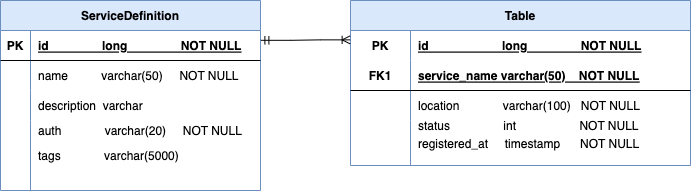

The diagram above was exported from draw.io. Its source (the exported page's mxGraphModel, read from the mxfile embedded in the PNG):
<mxGraphModel dx="1173" dy="807" grid="1" gridSize="10" guides="1" tooltips="1" connect="1" arrows="1" fold="1" page="1" pageScale="1" pageWidth="827" pageHeight="1169" math="0" shadow="0">
  <root>
    <mxCell id="0" />
    <mxCell id="1" parent="0" />
    <mxCell id="97v7duy4gqG8UtLQ_8MZ-1" value="ServiceDefinition" style="shape=table;startSize=30;container=1;collapsible=1;childLayout=tableLayout;fixedRows=1;rowLines=0;fontStyle=1;align=center;resizeLast=1;fillColor=#dae8fc;strokeColor=#6c8ebf;" vertex="1" parent="1">
      <mxGeometry x="180" y="205" width="260" height="190" as="geometry" />
    </mxCell>
    <mxCell id="97v7duy4gqG8UtLQ_8MZ-2" value="" style="shape=tableRow;horizontal=0;startSize=0;swimlaneHead=0;swimlaneBody=0;fillColor=none;collapsible=0;dropTarget=0;points=[[0,0.5],[1,0.5]];portConstraint=eastwest;top=0;left=0;right=0;bottom=1;" vertex="1" parent="97v7duy4gqG8UtLQ_8MZ-1">
      <mxGeometry y="30" width="260" height="30" as="geometry" />
    </mxCell>
    <mxCell id="97v7duy4gqG8UtLQ_8MZ-3" value="PK" style="shape=partialRectangle;connectable=0;fillColor=none;top=0;left=0;bottom=0;right=0;fontStyle=1;overflow=hidden;" vertex="1" parent="97v7duy4gqG8UtLQ_8MZ-2">
      <mxGeometry width="30" height="30" as="geometry">
        <mxRectangle width="30" height="30" as="alternateBounds" />
      </mxGeometry>
    </mxCell>
    <mxCell id="97v7duy4gqG8UtLQ_8MZ-4" value="id                long                NOT NULL" style="shape=partialRectangle;connectable=0;fillColor=none;top=0;left=0;bottom=0;right=0;align=left;spacingLeft=6;fontStyle=5;overflow=hidden;" vertex="1" parent="97v7duy4gqG8UtLQ_8MZ-2">
      <mxGeometry x="30" width="230" height="30" as="geometry">
        <mxRectangle width="230" height="30" as="alternateBounds" />
      </mxGeometry>
    </mxCell>
    <mxCell id="97v7duy4gqG8UtLQ_8MZ-5" value="" style="shape=tableRow;horizontal=0;startSize=0;swimlaneHead=0;swimlaneBody=0;fillColor=none;collapsible=0;dropTarget=0;points=[[0,0.5],[1,0.5]];portConstraint=eastwest;top=0;left=0;right=0;bottom=0;" vertex="1" parent="97v7duy4gqG8UtLQ_8MZ-1">
      <mxGeometry y="60" width="260" height="30" as="geometry" />
    </mxCell>
    <mxCell id="97v7duy4gqG8UtLQ_8MZ-6" value="" style="shape=partialRectangle;connectable=0;fillColor=none;top=0;left=0;bottom=0;right=0;editable=1;overflow=hidden;" vertex="1" parent="97v7duy4gqG8UtLQ_8MZ-5">
      <mxGeometry width="30" height="30" as="geometry">
        <mxRectangle width="30" height="30" as="alternateBounds" />
      </mxGeometry>
    </mxCell>
    <mxCell id="97v7duy4gqG8UtLQ_8MZ-7" value="name          varchar(50)     NOT NULL" style="shape=partialRectangle;connectable=0;fillColor=none;top=0;left=0;bottom=0;right=0;align=left;spacingLeft=6;overflow=hidden;" vertex="1" parent="97v7duy4gqG8UtLQ_8MZ-5">
      <mxGeometry x="30" width="230" height="30" as="geometry">
        <mxRectangle width="230" height="30" as="alternateBounds" />
      </mxGeometry>
    </mxCell>
    <mxCell id="97v7duy4gqG8UtLQ_8MZ-8" value="" style="shape=tableRow;horizontal=0;startSize=0;swimlaneHead=0;swimlaneBody=0;fillColor=none;collapsible=0;dropTarget=0;points=[[0,0.5],[1,0.5]];portConstraint=eastwest;top=0;left=0;right=0;bottom=0;" vertex="1" parent="97v7duy4gqG8UtLQ_8MZ-1">
      <mxGeometry y="90" width="260" height="30" as="geometry" />
    </mxCell>
    <mxCell id="97v7duy4gqG8UtLQ_8MZ-9" value="" style="shape=partialRectangle;connectable=0;fillColor=none;top=0;left=0;bottom=0;right=0;editable=1;overflow=hidden;" vertex="1" parent="97v7duy4gqG8UtLQ_8MZ-8">
      <mxGeometry width="30" height="30" as="geometry">
        <mxRectangle width="30" height="30" as="alternateBounds" />
      </mxGeometry>
    </mxCell>
    <mxCell id="97v7duy4gqG8UtLQ_8MZ-10" value="description  varchar" style="shape=partialRectangle;connectable=0;fillColor=none;top=0;left=0;bottom=0;right=0;align=left;spacingLeft=6;overflow=hidden;" vertex="1" parent="97v7duy4gqG8UtLQ_8MZ-8">
      <mxGeometry x="30" width="230" height="30" as="geometry">
        <mxRectangle width="230" height="30" as="alternateBounds" />
      </mxGeometry>
    </mxCell>
    <mxCell id="97v7duy4gqG8UtLQ_8MZ-11" value="" style="shape=tableRow;horizontal=0;startSize=0;swimlaneHead=0;swimlaneBody=0;fillColor=none;collapsible=0;dropTarget=0;points=[[0,0.5],[1,0.5]];portConstraint=eastwest;top=0;left=0;right=0;bottom=0;" vertex="1" parent="97v7duy4gqG8UtLQ_8MZ-1">
      <mxGeometry y="120" width="260" height="70" as="geometry" />
    </mxCell>
    <mxCell id="97v7duy4gqG8UtLQ_8MZ-12" value="" style="shape=partialRectangle;connectable=0;fillColor=none;top=0;left=0;bottom=0;right=0;editable=1;overflow=hidden;" vertex="1" parent="97v7duy4gqG8UtLQ_8MZ-11">
      <mxGeometry width="30" height="70" as="geometry">
        <mxRectangle width="30" height="70" as="alternateBounds" />
      </mxGeometry>
    </mxCell>
    <mxCell id="97v7duy4gqG8UtLQ_8MZ-13" value="tags             varchar(5000) " style="shape=partialRectangle;connectable=0;fillColor=none;top=0;left=0;bottom=0;right=0;align=left;spacingLeft=6;overflow=hidden;" vertex="1" parent="97v7duy4gqG8UtLQ_8MZ-11">
      <mxGeometry x="30" width="230" height="70" as="geometry">
        <mxRectangle width="230" height="70" as="alternateBounds" />
      </mxGeometry>
    </mxCell>
    <mxCell id="97v7duy4gqG8UtLQ_8MZ-14" value="auth             varchar(20)     NOT NULL" style="shape=partialRectangle;connectable=0;fillColor=none;top=0;left=0;bottom=0;right=0;align=left;spacingLeft=6;overflow=hidden;" vertex="1" parent="1">
      <mxGeometry x="210" y="320" width="230" height="30" as="geometry">
        <mxRectangle width="230" height="30" as="alternateBounds" />
      </mxGeometry>
    </mxCell>
    <mxCell id="97v7duy4gqG8UtLQ_8MZ-15" value="Table" style="shape=table;startSize=30;container=1;collapsible=1;childLayout=tableLayout;fixedRows=1;rowLines=0;fontStyle=1;align=center;resizeLast=1;fillColor=#dae8fc;strokeColor=#6c8ebf;" vertex="1" parent="1">
      <mxGeometry x="530" y="205" width="340" height="165" as="geometry" />
    </mxCell>
    <mxCell id="97v7duy4gqG8UtLQ_8MZ-16" value="" style="shape=tableRow;horizontal=0;startSize=0;swimlaneHead=0;swimlaneBody=0;fillColor=none;collapsible=0;dropTarget=0;points=[[0,0.5],[1,0.5]];portConstraint=eastwest;top=0;left=0;right=0;bottom=0;" vertex="1" parent="97v7duy4gqG8UtLQ_8MZ-15">
      <mxGeometry y="30" width="340" height="30" as="geometry" />
    </mxCell>
    <mxCell id="97v7duy4gqG8UtLQ_8MZ-17" value="PK" style="shape=partialRectangle;connectable=0;fillColor=none;top=0;left=0;bottom=0;right=0;fontStyle=1;overflow=hidden;" vertex="1" parent="97v7duy4gqG8UtLQ_8MZ-16">
      <mxGeometry width="60" height="30" as="geometry">
        <mxRectangle width="60" height="30" as="alternateBounds" />
      </mxGeometry>
    </mxCell>
    <mxCell id="97v7duy4gqG8UtLQ_8MZ-18" value="id                      long                NOT NULL" style="shape=partialRectangle;connectable=0;fillColor=none;top=0;left=0;bottom=0;right=0;align=left;spacingLeft=6;fontStyle=5;overflow=hidden;" vertex="1" parent="97v7duy4gqG8UtLQ_8MZ-16">
      <mxGeometry x="60" width="280" height="30" as="geometry">
        <mxRectangle width="280" height="30" as="alternateBounds" />
      </mxGeometry>
    </mxCell>
    <mxCell id="97v7duy4gqG8UtLQ_8MZ-19" value="" style="shape=tableRow;horizontal=0;startSize=0;swimlaneHead=0;swimlaneBody=0;fillColor=none;collapsible=0;dropTarget=0;points=[[0,0.5],[1,0.5]];portConstraint=eastwest;top=0;left=0;right=0;bottom=1;" vertex="1" parent="97v7duy4gqG8UtLQ_8MZ-15">
      <mxGeometry y="60" width="340" height="30" as="geometry" />
    </mxCell>
    <mxCell id="97v7duy4gqG8UtLQ_8MZ-20" value="FK1" style="shape=partialRectangle;connectable=0;fillColor=none;top=0;left=0;bottom=0;right=0;fontStyle=1;overflow=hidden;" vertex="1" parent="97v7duy4gqG8UtLQ_8MZ-19">
      <mxGeometry width="60" height="30" as="geometry">
        <mxRectangle width="60" height="30" as="alternateBounds" />
      </mxGeometry>
    </mxCell>
    <mxCell id="97v7duy4gqG8UtLQ_8MZ-21" value="service_name varchar(50)    NOT NULL" style="shape=partialRectangle;connectable=0;fillColor=none;top=0;left=0;bottom=0;right=0;align=left;spacingLeft=6;fontStyle=5;overflow=hidden;" vertex="1" parent="97v7duy4gqG8UtLQ_8MZ-19">
      <mxGeometry x="60" width="280" height="30" as="geometry">
        <mxRectangle width="280" height="30" as="alternateBounds" />
      </mxGeometry>
    </mxCell>
    <mxCell id="97v7duy4gqG8UtLQ_8MZ-22" value="" style="shape=tableRow;horizontal=0;startSize=0;swimlaneHead=0;swimlaneBody=0;fillColor=none;collapsible=0;dropTarget=0;points=[[0,0.5],[1,0.5]];portConstraint=eastwest;top=0;left=0;right=0;bottom=0;" vertex="1" parent="97v7duy4gqG8UtLQ_8MZ-15">
      <mxGeometry y="90" width="340" height="30" as="geometry" />
    </mxCell>
    <mxCell id="97v7duy4gqG8UtLQ_8MZ-23" value="" style="shape=partialRectangle;connectable=0;fillColor=none;top=0;left=0;bottom=0;right=0;editable=1;overflow=hidden;" vertex="1" parent="97v7duy4gqG8UtLQ_8MZ-22">
      <mxGeometry width="60" height="30" as="geometry">
        <mxRectangle width="60" height="30" as="alternateBounds" />
      </mxGeometry>
    </mxCell>
    <mxCell id="97v7duy4gqG8UtLQ_8MZ-24" value="location             varchar(100)   NOT NULL" style="shape=partialRectangle;connectable=0;fillColor=none;top=0;left=0;bottom=0;right=0;align=left;spacingLeft=6;overflow=hidden;" vertex="1" parent="97v7duy4gqG8UtLQ_8MZ-22">
      <mxGeometry x="60" width="280" height="30" as="geometry">
        <mxRectangle width="280" height="30" as="alternateBounds" />
      </mxGeometry>
    </mxCell>
    <mxCell id="97v7duy4gqG8UtLQ_8MZ-25" value="" style="shape=tableRow;horizontal=0;startSize=0;swimlaneHead=0;swimlaneBody=0;fillColor=none;collapsible=0;dropTarget=0;points=[[0,0.5],[1,0.5]];portConstraint=eastwest;top=0;left=0;right=0;bottom=0;" vertex="1" parent="97v7duy4gqG8UtLQ_8MZ-15">
      <mxGeometry y="120" width="340" height="45" as="geometry" />
    </mxCell>
    <mxCell id="97v7duy4gqG8UtLQ_8MZ-26" value="" style="shape=partialRectangle;connectable=0;fillColor=none;top=0;left=0;bottom=0;right=0;editable=1;overflow=hidden;" vertex="1" parent="97v7duy4gqG8UtLQ_8MZ-25">
      <mxGeometry width="60" height="45" as="geometry">
        <mxRectangle width="60" height="45" as="alternateBounds" />
      </mxGeometry>
    </mxCell>
    <mxCell id="97v7duy4gqG8UtLQ_8MZ-27" value="registered_at     timestamp      NOT NULL" style="shape=partialRectangle;connectable=0;fillColor=none;top=0;left=0;bottom=0;right=0;align=left;spacingLeft=6;overflow=hidden;" vertex="1" parent="97v7duy4gqG8UtLQ_8MZ-25">
      <mxGeometry x="60" width="280" height="45" as="geometry">
        <mxRectangle width="280" height="45" as="alternateBounds" />
      </mxGeometry>
    </mxCell>
    <mxCell id="97v7duy4gqG8UtLQ_8MZ-31" value="status                int                   NOT NULL" style="shape=partialRectangle;connectable=0;fillColor=none;top=0;left=0;bottom=0;right=0;align=left;spacingLeft=6;overflow=hidden;" vertex="1" parent="1">
      <mxGeometry x="590" y="320" width="280" height="20" as="geometry">
        <mxRectangle width="280" height="20" as="alternateBounds" />
      </mxGeometry>
    </mxCell>
    <mxCell id="97v7duy4gqG8UtLQ_8MZ-34" value="" style="edgeStyle=entityRelationEdgeStyle;fontSize=12;html=1;endArrow=ERoneToMany;startArrow=ERmandOne;rounded=0;exitX=1.013;exitY=0.327;exitDx=0;exitDy=0;exitPerimeter=0;entryX=-0.001;entryY=0.312;entryDx=0;entryDy=0;entryPerimeter=0;" edge="1" parent="1" target="97v7duy4gqG8UtLQ_8MZ-16">
      <mxGeometry width="100" height="100" relative="1" as="geometry">
        <mxPoint x="440.3799999999999" y="244.81" as="sourcePoint" />
        <mxPoint x="527.68" y="244.81" as="targetPoint" />
      </mxGeometry>
    </mxCell>
  </root>
</mxGraphModel>